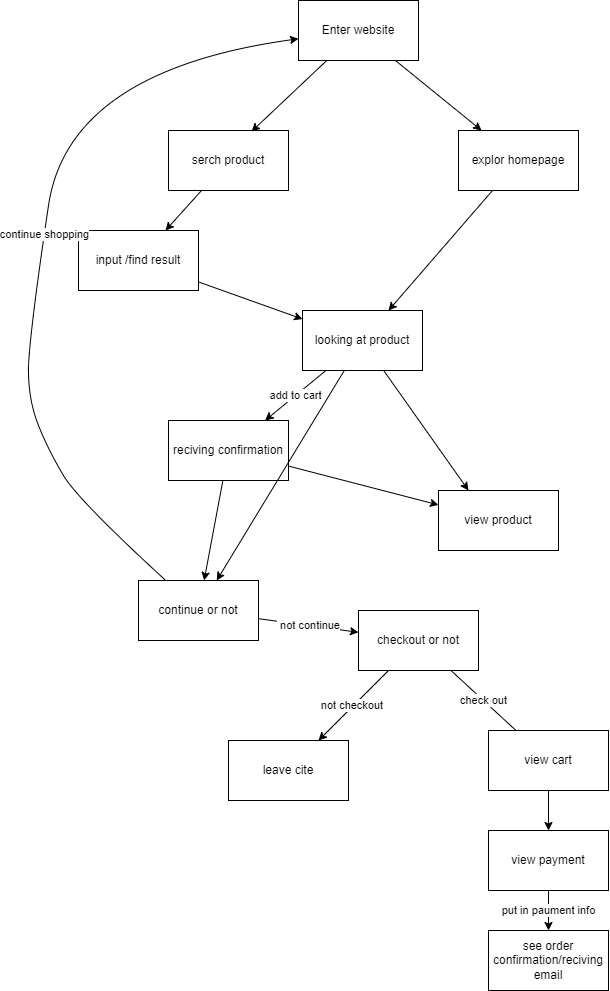

The diagram above was exported from draw.io. Its source (the exported page's mxGraphModel, read from the mxfile embedded in the PNG):
<mxGraphModel dx="795" dy="929" grid="1" gridSize="10" guides="1" tooltips="1" connect="1" arrows="1" fold="1" page="1" pageScale="1" pageWidth="827" pageHeight="1169" math="0" shadow="0">
  <root>
    <mxCell id="0" />
    <mxCell id="1" parent="0" />
    <mxCell id="3" value="Enter website" style="rounded=0;whiteSpace=wrap;html=1;" vertex="1" parent="1">
      <mxGeometry x="410" y="80" width="120" height="60" as="geometry" />
    </mxCell>
    <mxCell id="4" value="serch product" style="rounded=0;whiteSpace=wrap;html=1;" vertex="1" parent="1">
      <mxGeometry x="280" y="210" width="120" height="60" as="geometry" />
    </mxCell>
    <mxCell id="5" value="explor homepage" style="rounded=0;whiteSpace=wrap;html=1;" vertex="1" parent="1">
      <mxGeometry x="570" y="210" width="120" height="60" as="geometry" />
    </mxCell>
    <mxCell id="7" value="" style="endArrow=classic;html=1;" edge="1" parent="1" source="4" target="8">
      <mxGeometry width="50" height="50" relative="1" as="geometry">
        <mxPoint x="320" y="300" as="sourcePoint" />
        <mxPoint x="300" y="320" as="targetPoint" />
      </mxGeometry>
    </mxCell>
    <mxCell id="8" value="input /find result" style="rounded=0;whiteSpace=wrap;html=1;" vertex="1" parent="1">
      <mxGeometry x="190" y="310" width="120" height="60" as="geometry" />
    </mxCell>
    <mxCell id="11" value="" style="endArrow=classic;html=1;" edge="1" parent="1" source="3" target="5">
      <mxGeometry width="50" height="50" relative="1" as="geometry">
        <mxPoint x="510" y="140" as="sourcePoint" />
        <mxPoint x="560" y="90" as="targetPoint" />
      </mxGeometry>
    </mxCell>
    <mxCell id="12" value="looking at product" style="rounded=0;whiteSpace=wrap;html=1;" vertex="1" parent="1">
      <mxGeometry x="414" y="390" width="120" height="60" as="geometry" />
    </mxCell>
    <mxCell id="13" value="" style="endArrow=classic;html=1;entryX=0.692;entryY=0.017;entryDx=0;entryDy=0;entryPerimeter=0;" edge="1" parent="1" source="3" target="4">
      <mxGeometry width="50" height="50" relative="1" as="geometry">
        <mxPoint x="440" y="150" as="sourcePoint" />
        <mxPoint x="490" y="100" as="targetPoint" />
      </mxGeometry>
    </mxCell>
    <mxCell id="14" value="" style="endArrow=classic;html=1;" edge="1" parent="1" source="8" target="12">
      <mxGeometry width="50" height="50" relative="1" as="geometry">
        <mxPoint x="280" y="380" as="sourcePoint" />
        <mxPoint x="330" y="330" as="targetPoint" />
      </mxGeometry>
    </mxCell>
    <mxCell id="16" value="" style="endArrow=classic;html=1;" edge="1" parent="1" source="5" target="12">
      <mxGeometry width="50" height="50" relative="1" as="geometry">
        <mxPoint x="620" y="280" as="sourcePoint" />
        <mxPoint x="670" y="230" as="targetPoint" />
      </mxGeometry>
    </mxCell>
    <mxCell id="17" value="add to cart" style="endArrow=classic;html=1;" edge="1" parent="1" source="12" target="18">
      <mxGeometry width="50" height="50" relative="1" as="geometry">
        <mxPoint x="460" y="480" as="sourcePoint" />
        <mxPoint x="370" y="490" as="targetPoint" />
      </mxGeometry>
    </mxCell>
    <mxCell id="18" value="reciving confirmation" style="rounded=0;whiteSpace=wrap;html=1;" vertex="1" parent="1">
      <mxGeometry x="280" y="500" width="120" height="60" as="geometry" />
    </mxCell>
    <mxCell id="19" value="" style="endArrow=classic;html=1;" edge="1" parent="1" source="18" target="21">
      <mxGeometry width="50" height="50" relative="1" as="geometry">
        <mxPoint x="380" y="580" as="sourcePoint" />
        <mxPoint x="510" y="610" as="targetPoint" />
      </mxGeometry>
    </mxCell>
    <mxCell id="20" value="" style="endArrow=classic;html=1;entryX=0.25;entryY=0;entryDx=0;entryDy=0;" edge="1" parent="1" source="12" target="21">
      <mxGeometry width="50" height="50" relative="1" as="geometry">
        <mxPoint x="510" y="450" as="sourcePoint" />
        <mxPoint x="520" y="570" as="targetPoint" />
      </mxGeometry>
    </mxCell>
    <mxCell id="21" value="view product" style="rounded=0;whiteSpace=wrap;html=1;" vertex="1" parent="1">
      <mxGeometry x="550" y="570" width="120" height="60" as="geometry" />
    </mxCell>
    <mxCell id="22" value="" style="endArrow=classic;html=1;" edge="1" parent="1" source="18" target="24">
      <mxGeometry width="50" height="50" relative="1" as="geometry">
        <mxPoint x="320" y="590" as="sourcePoint" />
        <mxPoint x="310" y="660" as="targetPoint" />
      </mxGeometry>
    </mxCell>
    <mxCell id="23" value="" style="endArrow=classic;html=1;" edge="1" parent="1" source="12" target="24">
      <mxGeometry width="50" height="50" relative="1" as="geometry">
        <mxPoint x="470" y="460" as="sourcePoint" />
        <mxPoint x="380" y="660" as="targetPoint" />
      </mxGeometry>
    </mxCell>
    <mxCell id="24" value="continue or not" style="rounded=0;whiteSpace=wrap;html=1;" vertex="1" parent="1">
      <mxGeometry x="250" y="660" width="120" height="60" as="geometry" />
    </mxCell>
    <mxCell id="25" value="continue shopping" style="curved=1;endArrow=classic;html=1;" edge="1" parent="1" source="24" target="3">
      <mxGeometry width="50" height="50" relative="1" as="geometry">
        <mxPoint x="450" y="500" as="sourcePoint" />
        <mxPoint x="500" y="450" as="targetPoint" />
        <Array as="points">
          <mxPoint x="190" y="580" />
          <mxPoint x="160" y="530" />
          <mxPoint x="140" y="480" />
          <mxPoint x="140" y="420" />
          <mxPoint x="180" y="150" />
        </Array>
      </mxGeometry>
    </mxCell>
    <mxCell id="26" value="&amp;nbsp;not continue" style="endArrow=classic;html=1;" edge="1" parent="1" source="24" target="27">
      <mxGeometry width="50" height="50" relative="1" as="geometry">
        <mxPoint x="350" y="710" as="sourcePoint" />
        <mxPoint x="460" y="770" as="targetPoint" />
      </mxGeometry>
    </mxCell>
    <mxCell id="27" value="checkout or not" style="rounded=0;whiteSpace=wrap;html=1;" vertex="1" parent="1">
      <mxGeometry x="470" y="690" width="120" height="60" as="geometry" />
    </mxCell>
    <mxCell id="28" value="not checkout&amp;nbsp;" style="endArrow=classic;html=1;" edge="1" parent="1" source="27" target="29">
      <mxGeometry width="50" height="50" relative="1" as="geometry">
        <mxPoint x="470" y="800" as="sourcePoint" />
        <mxPoint x="400" y="920" as="targetPoint" />
      </mxGeometry>
    </mxCell>
    <mxCell id="29" value="leave cite" style="rounded=0;whiteSpace=wrap;html=1;" vertex="1" parent="1">
      <mxGeometry x="340" y="820" width="120" height="60" as="geometry" />
    </mxCell>
    <mxCell id="31" value="check out" style="endArrow=none;html=1;" edge="1" parent="1" source="27" target="32">
      <mxGeometry width="50" height="50" relative="1" as="geometry">
        <mxPoint x="566" y="820" as="sourcePoint" />
        <mxPoint x="650" y="890" as="targetPoint" />
      </mxGeometry>
    </mxCell>
    <mxCell id="32" value="view cart" style="rounded=0;whiteSpace=wrap;html=1;" vertex="1" parent="1">
      <mxGeometry x="600" y="810" width="120" height="60" as="geometry" />
    </mxCell>
    <mxCell id="33" value="view payment" style="rounded=0;whiteSpace=wrap;html=1;" vertex="1" parent="1">
      <mxGeometry x="600" y="910" width="120" height="60" as="geometry" />
    </mxCell>
    <mxCell id="34" value="" style="endArrow=classic;html=1;" edge="1" parent="1" source="32" target="33">
      <mxGeometry width="50" height="50" relative="1" as="geometry">
        <mxPoint x="670" y="930" as="sourcePoint" />
        <mxPoint x="720" y="880" as="targetPoint" />
      </mxGeometry>
    </mxCell>
    <mxCell id="35" value="see order confirmation/reciving email" style="rounded=0;whiteSpace=wrap;html=1;" vertex="1" parent="1">
      <mxGeometry x="600" y="1010" width="120" height="60" as="geometry" />
    </mxCell>
    <mxCell id="36" value="put in paument info" style="endArrow=classic;html=1;" edge="1" parent="1" source="33" target="35">
      <mxGeometry width="50" height="50" relative="1" as="geometry">
        <mxPoint x="660" y="980" as="sourcePoint" />
        <mxPoint x="710" y="930" as="targetPoint" />
      </mxGeometry>
    </mxCell>
  </root>
</mxGraphModel>